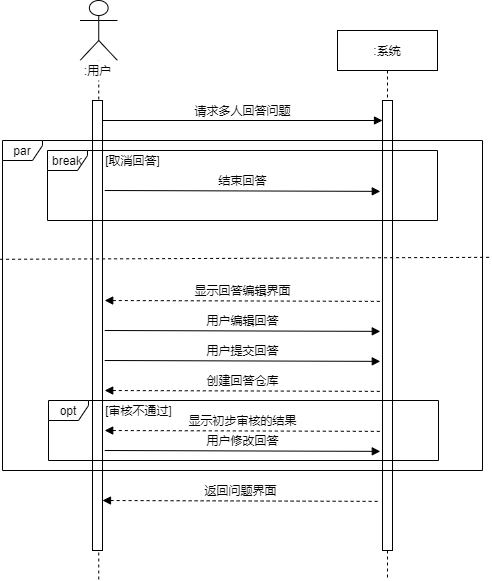

The diagram above was exported from draw.io. Its source (the exported page's mxGraphModel, read from the mxfile embedded in the PNG):
<mxGraphModel dx="692" dy="336" grid="1" gridSize="10" guides="1" tooltips="1" connect="1" arrows="1" fold="1" page="1" pageScale="1" pageWidth="1169" pageHeight="1654" math="0" shadow="0">
  <root>
    <mxCell id="0" />
    <mxCell id="1" style="" parent="0" />
    <mxCell id="tIIYShZIqtDl6vqyVc7U-5" value=":系统" style="shape=umlLifeline;perimeter=lifelinePerimeter;whiteSpace=wrap;html=1;container=1;collapsible=0;recursiveResize=0;outlineConnect=0;" parent="1" vertex="1">
      <mxGeometry x="535" y="120" width="100" height="550" as="geometry" />
    </mxCell>
    <mxCell id="tIIYShZIqtDl6vqyVc7U-8" value="" style="html=1;points=[];perimeter=orthogonalPerimeter;fillColor=#ffffff;" parent="tIIYShZIqtDl6vqyVc7U-5" vertex="1">
      <mxGeometry x="45" y="70" width="10" height="450" as="geometry" />
    </mxCell>
    <mxCell id="tIIYShZIqtDl6vqyVc7U-6" value="" style="shape=umlLifeline;participant=umlActor;perimeter=lifelinePerimeter;whiteSpace=wrap;html=1;container=1;collapsible=0;recursiveResize=0;verticalAlign=top;spacingTop=36;labelBackgroundColor=#ffffff;outlineConnect=0;size=60;" parent="1" vertex="1">
      <mxGeometry x="277.5" y="90" width="37.5" height="580" as="geometry" />
    </mxCell>
    <mxCell id="tIIYShZIqtDl6vqyVc7U-3" value=":用户" style="text;html=1;align=center;verticalAlign=middle;resizable=0;points=[];autosize=1;fillColor=#ffffff;" parent="tIIYShZIqtDl6vqyVc7U-6" vertex="1">
      <mxGeometry x="-2.5" y="60" width="40" height="20" as="geometry" />
    </mxCell>
    <mxCell id="tIIYShZIqtDl6vqyVc7U-7" value="" style="html=1;points=[];perimeter=orthogonalPerimeter;fillColor=#ffffff;" parent="tIIYShZIqtDl6vqyVc7U-6" vertex="1">
      <mxGeometry x="12.5" y="100" width="10" height="450" as="geometry" />
    </mxCell>
    <mxCell id="G9tgiLa5o4OFiE8Wz2cm-6" value="显示回答编辑界面" style="html=1;verticalAlign=bottom;endArrow=none;entryX=-0.44;entryY=0.072;entryDx=0;entryDy=0;entryPerimeter=0;dashed=1;startArrow=block;startFill=1;endFill=0;" parent="1" edge="1">
      <mxGeometry width="80" relative="1" as="geometry">
        <mxPoint x="302.20000000000033" y="389.99999999999994" as="sourcePoint" />
        <mxPoint x="577.8" y="390.88000000000005" as="targetPoint" />
      </mxGeometry>
    </mxCell>
    <mxCell id="G9tgiLa5o4OFiE8Wz2cm-7" value="用户编辑回答" style="html=1;verticalAlign=bottom;endArrow=block;entryX=-0.44;entryY=0.072;entryDx=0;entryDy=0;entryPerimeter=0;" parent="1" edge="1">
      <mxGeometry width="80" relative="1" as="geometry">
        <mxPoint x="302.20000000000033" y="420" as="sourcePoint" />
        <mxPoint x="577.8" y="420.88" as="targetPoint" />
      </mxGeometry>
    </mxCell>
    <mxCell id="G9tgiLa5o4OFiE8Wz2cm-8" value="用户提交回答" style="html=1;verticalAlign=bottom;endArrow=block;entryX=-0.44;entryY=0.072;entryDx=0;entryDy=0;entryPerimeter=0;" parent="1" edge="1">
      <mxGeometry width="80" relative="1" as="geometry">
        <mxPoint x="302.20000000000033" y="450" as="sourcePoint" />
        <mxPoint x="577.8" y="450.88" as="targetPoint" />
      </mxGeometry>
    </mxCell>
    <mxCell id="G9tgiLa5o4OFiE8Wz2cm-10" value="显示初步审核的结果" style="html=1;verticalAlign=bottom;endArrow=none;entryX=-0.44;entryY=0.072;entryDx=0;entryDy=0;entryPerimeter=0;dashed=1;startArrow=block;startFill=1;endFill=0;" parent="1" edge="1">
      <mxGeometry width="80" relative="1" as="geometry">
        <mxPoint x="302.20000000000033" y="520" as="sourcePoint" />
        <mxPoint x="577.8" y="520.8800000000001" as="targetPoint" />
      </mxGeometry>
    </mxCell>
    <mxCell id="G9tgiLa5o4OFiE8Wz2cm-11" value="用户修改回答" style="html=1;verticalAlign=bottom;endArrow=block;entryX=-0.44;entryY=0.072;entryDx=0;entryDy=0;entryPerimeter=0;" parent="1" edge="1">
      <mxGeometry width="80" relative="1" as="geometry">
        <mxPoint x="302.20000000000033" y="540" as="sourcePoint" />
        <mxPoint x="577.8" y="540.88" as="targetPoint" />
      </mxGeometry>
    </mxCell>
    <mxCell id="G9tgiLa5o4OFiE8Wz2cm-15" value="返回问题界面" style="html=1;verticalAlign=bottom;endArrow=none;entryX=-0.44;entryY=0.072;entryDx=0;entryDy=0;entryPerimeter=0;dashed=1;startArrow=block;startFill=1;endFill=0;" parent="1" edge="1">
      <mxGeometry width="80" relative="1" as="geometry">
        <mxPoint x="300.00000000000034" y="590" as="sourcePoint" />
        <mxPoint x="575.5999999999999" y="590.8800000000001" as="targetPoint" />
      </mxGeometry>
    </mxCell>
    <mxCell id="G9tgiLa5o4OFiE8Wz2cm-16" value="break" style="shape=umlFrame;whiteSpace=wrap;html=1;fillColor=#ffffff;width=40;height=20;" parent="1" vertex="1">
      <mxGeometry x="245" y="240" width="390" height="70" as="geometry" />
    </mxCell>
    <mxCell id="G9tgiLa5o4OFiE8Wz2cm-20" value="[取消回答]" style="text;html=1;align=center;verticalAlign=middle;resizable=0;points=[];autosize=1;" parent="1" vertex="1">
      <mxGeometry x="295" y="240" width="70" height="20" as="geometry" />
    </mxCell>
    <mxCell id="G9tgiLa5o4OFiE8Wz2cm-21" value="" style="endArrow=none;dashed=1;html=1;exitX=-0.005;exitY=0.36;exitDx=0;exitDy=0;exitPerimeter=0;entryX=1.015;entryY=0.354;entryDx=0;entryDy=0;entryPerimeter=0;" parent="1" source="tIIYShZIqtDl6vqyVc7U-30" target="tIIYShZIqtDl6vqyVc7U-30" edge="1">
      <mxGeometry width="50" height="50" relative="1" as="geometry">
        <mxPoint x="500" y="390" as="sourcePoint" />
        <mxPoint x="550" y="340" as="targetPoint" />
      </mxGeometry>
    </mxCell>
    <mxCell id="xjMSKoUwdhYSkehMGPG5-1" value="创建回答仓库" style="html=1;verticalAlign=bottom;endArrow=none;entryX=-0.44;entryY=0.072;entryDx=0;entryDy=0;entryPerimeter=0;dashed=1;startArrow=block;startFill=1;endFill=0;" edge="1" parent="1">
      <mxGeometry width="80" relative="1" as="geometry">
        <mxPoint x="302.2000000000003" y="480" as="sourcePoint" />
        <mxPoint x="577.8" y="480.8800000000001" as="targetPoint" />
      </mxGeometry>
    </mxCell>
    <mxCell id="tIIYShZIqtDl6vqyVc7U-29" value="开始+par" style="" parent="0" />
    <mxCell id="tIIYShZIqtDl6vqyVc7U-30" value="par" style="shape=umlFrame;whiteSpace=wrap;html=1;fillColor=#ffffff;width=40;height=20;" parent="tIIYShZIqtDl6vqyVc7U-29" vertex="1">
      <mxGeometry x="200" y="230" width="480" height="330" as="geometry" />
    </mxCell>
    <mxCell id="tIIYShZIqtDl6vqyVc7U-32" value="请求多人回答问题" style="html=1;verticalAlign=bottom;endArrow=block;" parent="tIIYShZIqtDl6vqyVc7U-29" edge="1">
      <mxGeometry width="80" relative="1" as="geometry">
        <mxPoint x="300" y="210" as="sourcePoint" />
        <mxPoint x="580" y="210" as="targetPoint" />
      </mxGeometry>
    </mxCell>
    <mxCell id="tIIYShZIqtDl6vqyVc7U-39" value="中间过程" style="" parent="0" />
    <mxCell id="tIIYShZIqtDl6vqyVc7U-40" value="opt" style="shape=umlFrame;whiteSpace=wrap;html=1;fillColor=#ffffff;width=40;height=20;" parent="tIIYShZIqtDl6vqyVc7U-39" vertex="1">
      <mxGeometry x="246" y="490" width="390" height="60" as="geometry" />
    </mxCell>
    <mxCell id="tIIYShZIqtDl6vqyVc7U-41" value="[审核不通过]" style="text;html=1;align=center;verticalAlign=middle;resizable=0;points=[];autosize=1;" parent="tIIYShZIqtDl6vqyVc7U-39" vertex="1">
      <mxGeometry x="296" y="490" width="80" height="20" as="geometry" />
    </mxCell>
    <mxCell id="tIIYShZIqtDl6vqyVc7U-42" value="结束回答" style="html=1;verticalAlign=bottom;endArrow=block;entryX=-0.44;entryY=0.072;entryDx=0;entryDy=0;entryPerimeter=0;" parent="tIIYShZIqtDl6vqyVc7U-39" edge="1">
      <mxGeometry width="80" relative="1" as="geometry">
        <mxPoint x="302.20000000000005" y="280" as="sourcePoint" />
        <mxPoint x="577.8" y="280.88" as="targetPoint" />
      </mxGeometry>
    </mxCell>
  </root>
</mxGraphModel>